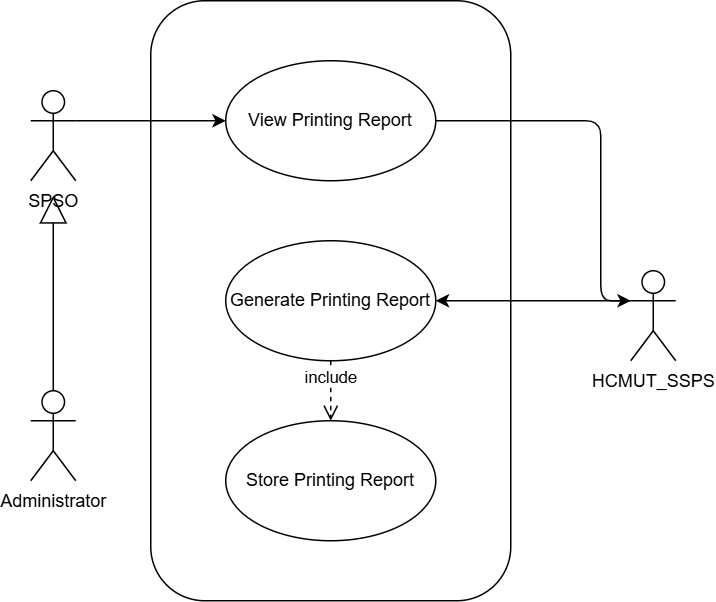

The diagram above was exported from draw.io. Its source (the exported page's mxGraphModel, read from the mxfile embedded in the PNG):
<mxGraphModel dx="956" dy="599" grid="1" gridSize="10" guides="1" tooltips="1" connect="1" arrows="1" fold="1" page="1" pageScale="1" pageWidth="850" pageHeight="1100" math="0" shadow="0">
  <root>
    <mxCell id="0" />
    <mxCell id="1" parent="0" />
    <mxCell id="Rp8Gb6G3OBXuyxK5Jafg-2" style="edgeStyle=none;html=1;exitX=1;exitY=0.3333333333333333;exitDx=0;exitDy=0;exitPerimeter=0;entryX=0;entryY=0.5;entryDx=0;entryDy=0;" parent="1" source="Rp8Gb6G3OBXuyxK5Jafg-61" target="Rp8Gb6G3OBXuyxK5Jafg-62" edge="1">
      <mxGeometry relative="1" as="geometry">
        <Array as="points" />
      </mxGeometry>
    </mxCell>
    <mxCell id="Rp8Gb6G3OBXuyxK5Jafg-24" value="" style="endArrow=block;endSize=16;endFill=0;html=1;exitX=0.5;exitY=0;exitDx=0;exitDy=0;exitPerimeter=0;" parent="1" source="Rp8Gb6G3OBXuyxK5Jafg-65" edge="1">
      <mxGeometry width="160" relative="1" as="geometry">
        <mxPoint x="-470" y="170" as="sourcePoint" />
        <mxPoint x="95" y="490" as="targetPoint" />
        <Array as="points" />
      </mxGeometry>
    </mxCell>
    <mxCell id="Rp8Gb6G3OBXuyxK5Jafg-34" value="Generate Printing Report" style="ellipse;whiteSpace=wrap;html=1;" parent="1" vertex="1">
      <mxGeometry x="210" y="520" width="140" height="80" as="geometry" />
    </mxCell>
    <mxCell id="Rp8Gb6G3OBXuyxK5Jafg-46" value="Store Printing Report" style="ellipse;whiteSpace=wrap;html=1;" parent="1" vertex="1">
      <mxGeometry x="210" y="640" width="140" height="80" as="geometry" />
    </mxCell>
    <mxCell id="Rp8Gb6G3OBXuyxK5Jafg-50" value="include" style="html=1;verticalAlign=bottom;endArrow=open;dashed=1;endSize=8;exitX=0.5;exitY=1;exitDx=0;exitDy=0;entryX=0.5;entryY=0;entryDx=0;entryDy=0;" parent="1" source="Rp8Gb6G3OBXuyxK5Jafg-34" target="Rp8Gb6G3OBXuyxK5Jafg-46" edge="1">
      <mxGeometry relative="1" as="geometry">
        <mxPoint x="499.4974746830585" y="288.2842712474619" as="sourcePoint" />
        <mxPoint x="540" y="320" as="targetPoint" />
        <mxPoint as="offset" />
      </mxGeometry>
    </mxCell>
    <mxCell id="gL5E5FDxjQxUhBpdWuc2-1" style="edgeStyle=none;html=1;exitX=0;exitY=0.3333333333333333;exitDx=0;exitDy=0;exitPerimeter=0;entryX=1;entryY=0.5;entryDx=0;entryDy=0;" parent="1" source="Rp8Gb6G3OBXuyxK5Jafg-51" target="Rp8Gb6G3OBXuyxK5Jafg-34" edge="1">
      <mxGeometry relative="1" as="geometry" />
    </mxCell>
    <mxCell id="Rp8Gb6G3OBXuyxK5Jafg-51" value="HCMUT_SSPS" style="shape=umlActor;verticalLabelPosition=bottom;verticalAlign=top;html=1;" parent="1" vertex="1">
      <mxGeometry x="480" y="540" width="30" height="60" as="geometry" />
    </mxCell>
    <mxCell id="Rp8Gb6G3OBXuyxK5Jafg-61" value="SPSO" style="shape=umlActor;verticalLabelPosition=bottom;verticalAlign=top;html=1;" parent="1" vertex="1">
      <mxGeometry x="80" y="420" width="30" height="60" as="geometry" />
    </mxCell>
    <mxCell id="gL5E5FDxjQxUhBpdWuc2-2" style="edgeStyle=none;html=1;exitX=1;exitY=0.5;exitDx=0;exitDy=0;entryX=0;entryY=0.3333333333333333;entryDx=0;entryDy=0;entryPerimeter=0;" parent="1" source="Rp8Gb6G3OBXuyxK5Jafg-62" target="Rp8Gb6G3OBXuyxK5Jafg-51" edge="1">
      <mxGeometry relative="1" as="geometry">
        <Array as="points">
          <mxPoint x="460" y="440" />
          <mxPoint x="460" y="560" />
        </Array>
      </mxGeometry>
    </mxCell>
    <mxCell id="Rp8Gb6G3OBXuyxK5Jafg-62" value="View Printing Report" style="ellipse;whiteSpace=wrap;html=1;" parent="1" vertex="1">
      <mxGeometry x="210" y="400" width="140" height="80" as="geometry" />
    </mxCell>
    <mxCell id="Rp8Gb6G3OBXuyxK5Jafg-65" value="Administrator" style="shape=umlActor;verticalLabelPosition=bottom;verticalAlign=top;html=1;" parent="1" vertex="1">
      <mxGeometry x="80" y="620" width="30" height="60" as="geometry" />
    </mxCell>
    <mxCell id="gL5E5FDxjQxUhBpdWuc2-3" value="" style="rounded=1;whiteSpace=wrap;html=1;fillColor=none;" parent="1" vertex="1">
      <mxGeometry x="160" y="360" width="240" height="400" as="geometry" />
    </mxCell>
  </root>
</mxGraphModel>